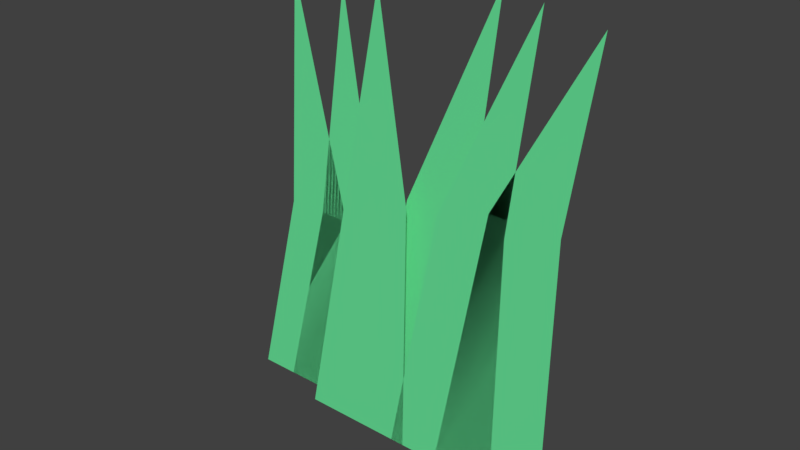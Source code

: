 # Source: glass.blend  (saved by Blender 2.79.0; exported with 4.5.12 LTS)
import bpy
from mathutils import Matrix  # noqa: F401  (used for matrix-valued properties, if any)

bpy.ops.wm.read_factory_settings(use_empty=True)
scene = bpy.context.scene
scene.name = 'Scene'

# ---- collections
col_collection_1 = bpy.data.collections.new('Collection 1'); scene.collection.children.link(col_collection_1)

# ---- materials (node trees are filled in below, after node groups)
mat_material_001 = bpy.data.materials.new('Material.001')
mat_material_001.alpha_threshold = 0.0
mat_material_001.use_transparent_shadow = False
mat_material_001.diffuse_color = (0.1423, 0.8, 0.3306, 1.0)
mat_material_001.roughness = 0.5
mat_material_002 = bpy.data.materials.new('Material.002')
mat_material_002.alpha_threshold = 0.0
mat_material_002.use_transparent_shadow = False
mat_material_002.diffuse_color = (0.1423, 0.8, 0.3306, 1.0)
mat_material_002.roughness = 0.5
mat_material_003 = bpy.data.materials.new('Material.003')
mat_material_003.alpha_threshold = 0.0
mat_material_003.use_transparent_shadow = False
mat_material_003.diffuse_color = (0.1423, 0.8, 0.3306, 1.0)
mat_material_003.roughness = 0.5
mat_material_004 = bpy.data.materials.new('Material.004')
mat_material_004.alpha_threshold = 0.0
mat_material_004.use_transparent_shadow = False
mat_material_004.diffuse_color = (0.1423, 0.8, 0.3306, 1.0)
mat_material_004.roughness = 0.5
mat_material_005 = bpy.data.materials.new('Material.005')
mat_material_005.alpha_threshold = 0.0
mat_material_005.use_transparent_shadow = False
mat_material_005.diffuse_color = (0.1423, 0.8, 0.3306, 1.0)
mat_material_005.roughness = 0.5
mat_material_006 = bpy.data.materials.new('Material.006')
mat_material_006.alpha_threshold = 0.0
mat_material_006.use_transparent_shadow = False
mat_material_006.diffuse_color = (0.1423, 0.8, 0.3306, 1.0)
mat_material_006.roughness = 0.5

# ---- material node trees

# ---- world
world_world = bpy.data.worlds.new('World'); scene.world = world_world
world_world.color = (0.05088, 0.05088, 0.05088)
world_world.use_sun_shadow = False
world_world.sun_shadow_jitter_overblur = 0.0
world_world.cycles.sampling_method = 'MANUAL'

# ---- meshes
me_plane_001 = bpy.data.meshes.new('Plane.001')
me_plane_001.from_pydata([(0.05852, -0.6411, 0.0), (-0.06884, -0.136, 1.519e-08), (0.007494, 0.2426, 2.698e-08), (-0.1709, -0.6411, 0.0), (0.06635, -0.1366, 1.519e-08)], [], [(3, 0, 4, 1), (1, 4, 2)])
me_plane_001.materials.append(mat_material_001)
me_plane_001.use_remesh_preserve_volume = False
me_plane_001.use_remesh_preserve_attributes = False
me_plane_001.use_mirror_vertex_groups = False
me_plane_001.update()
me_plane_002 = bpy.data.meshes.new('Plane.002')
me_plane_002.from_pydata([(0.05852, -0.6411, 0.0), (-0.06884, -0.1262, 1.476e-08), (0.1149, 0.2648, 2.601e-08), (-0.1709, -0.6411, 0.0), (0.06635, -0.1268, 1.476e-08)], [], [(3, 0, 4, 1), (1, 4, 2)])
me_plane_002.materials.append(mat_material_002)
me_plane_002.use_remesh_preserve_volume = False
me_plane_002.use_remesh_preserve_attributes = False
me_plane_002.use_mirror_vertex_groups = False
me_plane_002.update()
me_plane_003 = bpy.data.meshes.new('Plane.003')
me_plane_003.from_pydata([(0.05852, -0.6411, 0.0), (-0.06884, -0.1445, 1.556e-08), (0.1149, 0.2706, 2.575e-08), (-0.1709, -0.6411, 0.0), (0.06635, -0.1451, 1.556e-08)], [], [(3, 0, 4, 1), (1, 4, 2)])
me_plane_003.materials.append(mat_material_003)
me_plane_003.use_remesh_preserve_volume = False
me_plane_003.use_remesh_preserve_attributes = False
me_plane_003.use_mirror_vertex_groups = False
me_plane_003.update()
me_plane_004 = bpy.data.meshes.new('Plane.004')
me_plane_004.from_pydata([(0.05852, -0.6411, 0.0), (-0.06884, -0.2334, 1.945e-08), (-0.003756, 0.2157, 2.816e-08), (-0.1709, -0.6411, 0.0), (0.06635, -0.234, 1.945e-08)], [], [(3, 0, 4, 1), (1, 4, 2)])
me_plane_004.materials.append(mat_material_004)
me_plane_004.use_remesh_preserve_volume = False
me_plane_004.use_remesh_preserve_attributes = False
me_plane_004.use_mirror_vertex_groups = False
me_plane_004.update()
me_plane_005 = bpy.data.meshes.new('Plane.005')
me_plane_005.from_pydata([(0.05852, -0.6411, 0.0), (-0.06884, -0.09203, 1.327e-08), (0.1149, 0.2459, 2.683e-08), (-0.1709, -0.6411, 0.0), (0.06635, -0.09265, 1.327e-08)], [], [(3, 0, 4, 1), (1, 4, 2)])
me_plane_005.materials.append(mat_material_005)
me_plane_005.use_remesh_preserve_volume = False
me_plane_005.use_remesh_preserve_attributes = False
me_plane_005.use_mirror_vertex_groups = False
me_plane_005.update()
me_plane_006 = bpy.data.meshes.new('Plane.006')
me_plane_006.from_pydata([(0.05852, -0.6411, 0.0), (-0.06884, -0.2334, 1.945e-08), (-0.03957, 0.2157, 2.816e-08), (-0.1709, -0.6411, 0.0), (0.06635, -0.234, 1.945e-08)], [], [(3, 0, 4, 1), (1, 4, 2)])
me_plane_006.materials.append(mat_material_006)
me_plane_006.use_remesh_preserve_volume = False
me_plane_006.use_remesh_preserve_attributes = False
me_plane_006.use_mirror_vertex_groups = False
me_plane_006.update()

# ---- objects
ob_plane = bpy.data.objects.new('Plane', me_plane_001)
ob_plane_001 = bpy.data.objects.new('Plane.001', me_plane_002)
ob_plane_002 = bpy.data.objects.new('Plane.002', me_plane_003)
ob_plane_003 = bpy.data.objects.new('Plane.003', me_plane_004)
ob_plane_004 = bpy.data.objects.new('Plane.004', me_plane_005)
ob_plane_005 = bpy.data.objects.new('Plane.005', me_plane_006)

# ---- transforms, parenting, visibility, modifiers, constraints
ob_plane.location = (0.1605, 0.05738, 0.5935)
ob_plane.rotation_euler = (1.571, 0.0, 0.0)
ob_plane.lineart.crease_threshold = 0.0
ob_plane_001.location = (0.362, 0.05738, 0.5935)
ob_plane_001.rotation_euler = (1.571, 0.0, 0.0)
ob_plane_001.lineart.crease_threshold = 0.0
ob_plane_002.location = (0.2651, 0.09713, 0.5935)
ob_plane_002.rotation_euler = (1.571, 0.0, 0.0)
ob_plane_002.lineart.crease_threshold = 0.0
ob_plane_003.location = (0.06021, 0.09713, 0.5935)
ob_plane_003.rotation_euler = (1.571, 0.0, 0.0)
ob_plane_003.lineart.crease_threshold = 0.0
ob_plane_004.location = (0.4653, 0.05738, 0.5935)
ob_plane_004.rotation_euler = (1.571, 0.0, 0.0)
ob_plane_004.lineart.crease_threshold = 0.0
ob_plane_005.location = (-0.01588, 0.09713, 0.5935)
ob_plane_005.rotation_euler = (1.571, 0.0, 0.0)
ob_plane_005.lineart.crease_threshold = 0.0

# ---- collection membership
col_collection_1.objects.link(ob_plane)
col_collection_1.objects.link(ob_plane_001)
col_collection_1.objects.link(ob_plane_002)
col_collection_1.objects.link(ob_plane_003)
col_collection_1.objects.link(ob_plane_004)
col_collection_1.objects.link(ob_plane_005)

# ---- scene / render settings (as saved in the file)
scene.frame_start = 1; scene.frame_end = 250; scene.frame_set(1)
scene.render.engine = 'BLENDER_EEVEE_NEXT'
scene.render.resolution_percentage = 50
scene.render.dither_intensity = 0.0
scene.cycles.use_denoising = False
scene.cycles.samples = 128
scene.cycles.sampling_pattern = 'TABULATED_SOBOL'
scene.cycles.use_adaptive_sampling = False
scene.cycles.use_light_tree = False
scene.cycles.blur_glossy = 0.0
scene.cycles.sample_clamp_indirect = 0.0
scene.view_settings.view_transform = 'Standard'
bpy.context.view_layer.update()

# ---- added for rendering (the .blend has no active camera and no usable light): camera, sun
cam_auto = bpy.data.cameras.new('AutoCamera')
cam_auto.lens = 50.0
cam_auto.sensor_width = 36.0
cam_auto.clip_end = 1000.0
ob_auto_camera = bpy.data.objects.new('AutoCamera', cam_auto)
scene.collection.objects.link(ob_auto_camera)
ob_auto_camera.location = (1.29965, -1.24627, 1.29059)
ob_auto_camera.rotation_euler = (1.09748, -7.21219e-08, 0.694738)
scene.camera = ob_auto_camera
light_auto_sun = bpy.data.lights.new('AutoSun', 'SUN')
light_auto_sun.energy = 3.0
light_auto_sun.angle = 0.0523599
ob_auto_sun = bpy.data.objects.new('AutoSun', light_auto_sun)
scene.collection.objects.link(ob_auto_sun)
ob_auto_sun.rotation_euler = (0.872665, 0.174533, 0.523599)
bpy.context.view_layer.update()
